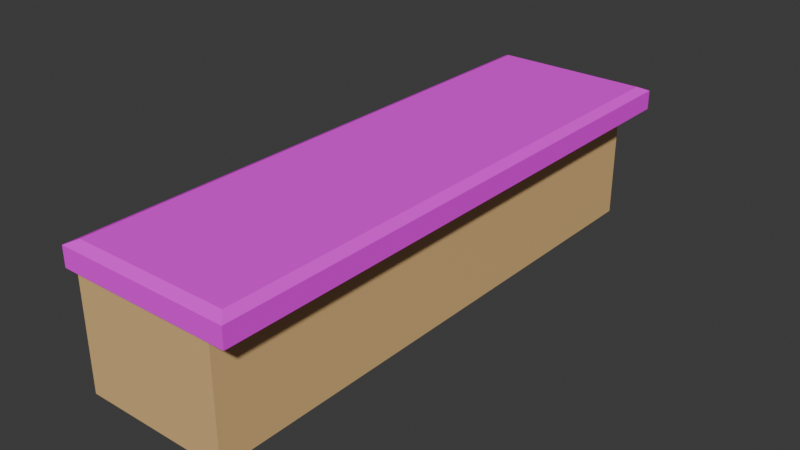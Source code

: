 # Source: Counter.blend  (saved by Blender 4.3.34; exported with 4.5.12 LTS)
import bpy
from mathutils import Matrix  # noqa: F401  (used for matrix-valued properties, if any)

bpy.ops.wm.read_factory_settings(use_empty=True)
scene = bpy.context.scene
scene.name = 'Scene'

# ---- collections
col_collection = bpy.data.collections.new('Collection'); scene.collection.children.link(col_collection)

# ---- images (referenced by path relative to the original .blend; pixels are not part of the script)
import os
ASSET_DIR = os.environ.get("B2B_ASSET_DIR", "")  # directory of the original .blend (textures are referenced by path, not embedded)
HERE = os.path.dirname(os.path.abspath(__file__))  # packed textures are extracted next to this script under _unpacked/

def load_image(name, relpath, width, height, colorspace="sRGB"):
    """Load a texture the original file referenced (path relative to the .blend, or extracted next to this script)."""
    p = next((c for c in (os.path.join(HERE, relpath), os.path.join(ASSET_DIR, relpath)) if relpath and os.path.exists(c)), "")
    if p:
        img = bpy.data.images.load(p, check_existing=True)
        img.name = name
    else:  # same state as the original file: an image datablock whose file is absent (Cycles renders it pink)
        img = bpy.data.images.new(name, width, height)
        img.source = "FILE"
        img.filepath = "//" + (relpath or name)
    img.colorspace_settings.name = colorspace
    return img
img_table_text = load_image('Table Text', 'Table Text.png', 1024, 1024, 'sRGB')

# ---- materials (node trees are filled in below, after node groups)
mat_material_001 = bpy.data.materials.new('Material.001')
mat_material_002 = bpy.data.materials.new('Material.002')

# ---- material node trees
mat_material_001.use_nodes = True; mat_material_001.node_tree.nodes.clear()
_N = mat_material_001.node_tree.nodes; _L = mat_material_001.node_tree.links
n0 = _N.new('ShaderNodeBsdfPrincipled'); n0.name = 'Principled BSDF'; n0.location = (10, 300)
n0.inputs[0].default_value = (0.8002, 0.5155, 0.2249, 1.0)
n1 = _N.new('ShaderNodeOutputMaterial'); n1.name = 'Material Output'; n1.location = (300, 300)
_L.new(n0.outputs[0], n1.inputs[0])
n1.is_active_output = True
mat_material_002.use_nodes = True; mat_material_002.node_tree.nodes.clear()
_N = mat_material_002.node_tree.nodes; _L = mat_material_002.node_tree.links
n0 = _N.new('ShaderNodeBsdfPrincipled'); n0.name = 'Principled BSDF'; n0.location = (10, 300)
n0.inputs[2].default_value = 0.7362
n1 = _N.new('ShaderNodeOutputMaterial'); n1.name = 'Material Output'; n1.location = (300, 300)
n2 = _N.new('ShaderNodeTexImage'); n2.name = 'Image Texture'; n2.location = (-351, 301)
n2.image = img_table_text
_L.new(n0.outputs[0], n1.inputs[0])
_L.new(n2.outputs[0], n0.inputs[0])
n1.is_active_output = True

# ---- world
world_world = bpy.data.worlds.new('World'); scene.world = world_world
world_world.use_nodes = True; world_world.node_tree.nodes.clear()
_N = world_world.node_tree.nodes; _L = world_world.node_tree.links
n0 = _N.new('ShaderNodeOutputWorld'); n0.name = 'World Output'; n0.location = (300, 300)
n1 = _N.new('ShaderNodeBackground'); n1.name = 'Background'; n1.location = (10, 300)
n1.inputs[0].default_value = (0.05088, 0.05088, 0.05088, 1.0)
_L.new(n1.outputs[0], n0.inputs[0])
n0.is_active_output = True
world_world.color = (0.05088, 0.05088, 0.05088)
world_world.sun_shadow_jitter_overblur = 0.0

# ---- meshes
me_cube_005 = bpy.data.meshes.new('Cube.005')
me_cube_005.from_pydata([(-0.4889, -1.829, -1.0), (-0.4889, 1.829, -1.0), (0.4889, -1.829, -1.0), (0.4889, 1.829, -1.0), (0.4889, 1.829, 1.0), (0.4889, 1.829, 0.6036), (0.4889, -1.829, 0.6036), (-0.4889, -1.829, 0.9375), (-0.4264, -1.829, 1.0), (-0.4264, 1.829, 1.0), (-0.4889, 1.829, 0.9375), (0.6658, 1.829, 0.9375), (0.6033, 1.829, 1.0), (0.6658, -1.829, 0.9375), (0.6033, 1.829, 0.6036), (0.6658, 1.829, 0.6661), (0.6658, -1.829, 0.6661), (0.6033, -1.829, 0.6036), (-0.4889, -1.829, 0.6036), (-0.4889, -1.892, 0.6661), (-0.4889, -1.892, 0.9375), (-0.4889, 1.892, 0.9375), (0.4889, 1.892, 0.9375), (0.4889, -1.892, 0.9375), (0.4889, -1.829, 1.0), (-0.4889, 1.892, 0.6661), (-0.4889, 1.829, 0.6036), (0.4889, 1.892, 0.6661), (0.4889, -1.892, 0.6661), (0.6658, 1.892, 0.9375), (0.6658, 1.892, 0.6661), (0.6033, -1.829, 1.0), (0.6658, -1.892, 0.9375), (0.6658, -1.892, 0.6661)], [], [(4, 9, 8, 24), (28, 23, 20, 19), (1, 3, 2, 0), (2, 6, 18, 0), (3, 5, 6, 2), (1, 26, 5, 3), (0, 18, 26, 1), (11, 15, 30, 29), (16, 13, 32, 33), (26, 10, 21, 25), (27, 22, 29, 30), (23, 28, 33, 32), (6, 5, 14, 17), (25, 21, 22, 27), (4, 24, 31, 12), (15, 11, 13, 16), (18, 7, 10, 26), (8, 9, 10, 7), (21, 10, 9), (12, 31, 13, 11), (15, 16, 17, 14), (9, 4, 22, 21), (24, 8, 20, 23), (28, 19, 18, 6), (25, 27, 5, 26), (27, 30, 14, 5), (33, 28, 6, 17), (31, 24, 23, 32), (29, 22, 4, 12), (14, 30, 15), (12, 11, 29), (16, 33, 17), (31, 32, 13), (7, 20, 8), (7, 18, 19, 20)])
me_cube_005.polygons.foreach_set('material_index', [1, 1, 0, 0, 0, 0, 0, 1, 1, 1, 1, 1, 1, 1, 1, 1, 1, 1, 1, 1, 1, 1, 1, 1, 1, 1, 1, 1, 1, 1, 1, 1, 1, 1, 1])
_uv = me_cube_005.uv_layers.new(name='UVMap')
_uv.uv.foreach_set('vector', [0.7471, 0.4951, 0.5978, 0.4951, 0.5978, 0.0, 0.7471, 0.0, 0.5313, 0.756, 0.5, 0.756, 0.5, 0.5966, 0.5313, 0.5966, 0.9354, 0.4219, 0.7759, 0.4219, 0.7759, -9.72e-09, 0.9354, -9.72e-09, 0.3261, 0.7815, 0.3261, 0.5966, 0.4856, 0.5966, 0.4856, 0.7815, 0.5876, 0.5966, 0.3261, 0.5966, 0.3261, 5.183e-09, 0.5876, 2.493e-08, 0.0, 0.8019, 0.0, 0.617, 0.1594, 0.617, 0.1594, 0.8019, 0.3261, 0.6068, 0.06464, 0.6068, 0.06464, 0.01019, 0.3261, 0.01019, 0.9455, 0.6068, 0.9898, 0.6068, 0.9898, 0.617, 0.9455, 0.617, 0.9898, 0.01019, 0.9455, 0.01019, 0.9455, -6.37e-09, 0.9898, -3.028e-09, 0.06464, 0.01019, 0.01019, 0.01019, 0.01019, -1.867e-08, 0.05445, -1.533e-08, 0.7471, 0.4676, 0.7471, 0.4363, 0.7759, 0.4363, 0.7759, 0.4676, 0.5, 0.756, 0.5313, 0.756, 0.5313, 0.7849, 0.5, 0.7849, 0.6165, 0.482, 0.6165, 0.9038, 0.5978, 0.9038, 0.5978, 0.482, 0.5876, 0.4676, 0.5876, 0.4363, 0.7471, 0.4363, 0.7471, 0.4676, 0.7471, 0.4951, 0.7471, 0.0, 0.7657, 0.0, 0.7657, 0.4951, 0.9898, 0.6068, 0.9455, 0.6068, 0.9455, 0.01019, 0.9898, 0.01019, 0.06464, 0.6068, 0.01019, 0.6068, 0.01019, 0.01019, 0.06464, 0.01019, -6.933e-09, 0.6068, 3.811e-08, 0.01019, 0.01019, 0.01019, 0.01019, 0.6068, 0.01019, -1.867e-08, 0.01019, 0.01019, 3.811e-08, 0.01019, 0.9354, 0.6068, 0.9354, 0.01019, 0.9455, 0.01019, 0.9455, 0.6068, 0.9898, 0.6068, 0.9898, 0.01019, 1.0, 0.01019, 1.0, 0.6068, 0.5978, 0.4219, 0.7471, 0.4219, 0.7471, 0.4363, 0.5876, 0.4363, 0.4856, 0.756, 0.4856, 0.6068, 0.5, 0.5966, 0.5, 0.756, 0.6165, 0.4676, 0.7759, 0.4676, 0.7759, 0.482, 0.6165, 0.482, 0.5313, 0.7849, 0.5313, 0.6255, 0.5457, 0.6255, 0.5457, 0.7849, 0.5313, 0.6255, 0.5313, 0.5966, 0.5457, 0.6068, 0.5457, 0.6255, 0.5876, 0.4676, 0.6165, 0.4676, 0.6165, 0.482, 0.5978, 0.482, 0.4856, 0.7747, 0.4856, 0.756, 0.5, 0.756, 0.5, 0.7849, 0.7759, 0.4363, 0.7471, 0.4363, 0.7471, 0.4219, 0.7657, 0.4219, 1.0, 0.6068, 0.9898, 0.617, 0.9898, 0.6068, 0.9354, 0.6068, 0.9455, 0.6068, 0.9455, 0.617, 0.9898, 0.01019, 0.9898, -3.028e-09, 1.0, 0.01019, 0.9354, 0.01019, 0.9455, -6.37e-09, 0.9455, 0.01019, 0.01019, 0.6068, 0.01019, 0.617, -6.933e-09, 0.6068, 0.01019, 0.6068, 0.06464, 0.6068, 0.05445, 0.617, 0.01019, 0.617])
me_cube_005.materials.append(mat_material_001)
me_cube_005.materials.append(mat_material_002)
me_cube_005.update()
me_cube_005.normals_split_custom_set([tuple(v) for v in zip(*[iter([0.0, 0.0, 1.0, 0.0, 0.0, 1.0, 0.0, 0.0, 1.0, 0.0, 0.0, 1.0, 0.0, -1.0, 0.0, 0.0, -1.0, 0.0, 0.0, -1.0, 0.0, 0.0, -1.0, 0.0, 0.0, 0.0, -1.0, 0.0, 0.0, -1.0, 0.0, 0.0, -1.0, 0.0, 0.0, -1.0, 0.0, -1.0, 0.0, 0.0, -1.0, 0.0, 0.0, -1.0, 0.0, 0.0, -1.0, 0.0, 1.0, 0.0, 0.0, 1.0, 0.0, 0.0, 1.0, 0.0, 0.0, 1.0, 0.0, 0.0, 0.0, 1.0, 0.0, 0.0, 1.0, 0.0, 0.0, 1.0, 0.0, 0.0, 1.0, 0.0, -1.0, 0.0, 0.0, -1.0, 0.0, 0.0, -1.0, 0.0, 0.0, -1.0, 0.0, 0.0, 1.0, 0.0, 0.0, 1.0, 0.0, 0.0, 1.0, 0.0, 0.0, 1.0, 0.0, 0.0, 1.0, 0.0, 0.0, 1.0, 0.0, 0.0, 1.0, 0.0, 0.0, 1.0, 0.0, 0.0, -1.0, 7.88e-07, 0.0, -1.0, 7.88e-07, 0.0, -1.0, 7.88e-07, 0.0, -1.0, 7.88e-07, 0.0, 0.0, 1.0, 0.0, 0.0, 1.0, 0.0, 0.0, 1.0, 0.0, 0.0, 1.0, 0.0, 0.0, -1.0, 0.0, 0.0, -1.0, 0.0, 0.0, -1.0, 0.0, 0.0, -1.0, 0.0, 0.0, 0.0, -1.0, 0.0, 0.0, -1.0, 0.0, 0.0, -1.0, 0.0, 0.0, -1.0, 0.0, 1.0, 0.0, 0.0, 1.0, 0.0, 0.0, 1.0, 0.0, 0.0, 1.0, 0.0, 0.0, 0.0, 1.0, 0.0, 0.0, 1.0, 0.0, 0.0, 1.0, 0.0, 0.0, 1.0, 1.0, 0.0, 0.0, 1.0, 0.0, 0.0, 1.0, 0.0, 0.0, 1.0, 0.0, 0.0, -1.0, 0.0, 0.0, -1.0, 0.0, 0.0, -1.0, 0.0, 0.0, -1.0, 0.0, 0.0, -0.7071, 0.0, 0.7071, -0.7071, 0.0, 0.7071, -0.7071, 0.0, 0.7071, -0.7071, 0.0, 0.7071, -0.7071, 0.0, 0.7071, -0.7071, 0.0, 0.7071, -0.7071, 0.0, 0.7071, 0.7071, 0.0, 0.7071, 0.7071, 0.0, 0.7071, 0.7071, 0.0, 0.7071, 0.7071, 0.0, 0.7071, 0.7071, 0.0, -0.7071, 0.7071, 0.0, -0.7071, 0.7071, 0.0, -0.7071, 0.7071, 0.0, -0.7071, 0.0, 0.7071, 0.7071, 0.0, 0.7071, 0.7071, 0.0, 0.7071, 0.7071, 0.0, 0.7071, 0.7071, 0.0, -0.7071, 0.7071, 0.0, -0.7071, 0.7071, 0.0, -0.7071, 0.7071, 0.0, -0.7071, 0.7071, 0.0, -0.7071, -0.7071, 0.0, -0.7071, -0.7071, 0.0, -0.7071, -0.7071, 0.0, -0.7071, -0.7071, 0.0, 0.7071, -0.7071, 0.0, 0.7071, -0.7071, 0.0, 0.7071, -0.7071, 0.0, 0.7071, -0.7071, 0.0, 0.7071, -0.7071, 0.0, 0.7071, -0.7071, 0.0, 0.7071, -0.7071, 0.0, 0.7071, -0.7071, 0.0, -0.7071, -0.7071, 0.0, -0.7071, -0.7071, 0.0, -0.7071, -0.7071, 0.0, -0.7071, -0.7071, 0.0, -0.7071, 0.7071, 0.0, -0.7071, 0.7071, 0.0, -0.7071, 0.7071, 0.0, -0.7071, 0.7071, 0.0, 0.7071, 0.7071, 0.0, 0.7071, 0.7071, 0.0, 0.7071, 0.7071, 0.0, 0.7071, 0.7071, 0.7071, 0.0, -0.7071, 0.7071, 0.0, -0.7071, 0.7071, 0.0, -0.7071, 0.7071, 0.0, 0.7071, 0.7071, 0.0, 0.7071, 0.7071, 0.0, 0.7071, 0.7071, 0.0, -0.7071, 0.7071, 0.0, -0.7071, 0.7071, 0.0, -0.7071, 0.7071, 0.0, 0.7071, 0.7071, 0.0, 0.7071, 0.7071, 0.0, 0.7071, -0.7071, 0.0, 0.7071, -0.7071, 0.0, 0.7071, -0.7071, 0.0, 0.7071, -1.0, -7.88e-07, 0.0, -1.0, -7.88e-07, 0.0, -1.0, -7.88e-07, 0.0, -1.0, -7.88e-07, 0.0])] * 3)])

# ---- objects
ob_counter = bpy.data.objects.new('Counter', me_cube_005)

# ---- transforms, parenting, visibility, modifiers, constraints
ob_counter.location = (0.0, 0.0, 0.5)
ob_counter.rotation_euler = (-2.821e-07, 0.0, 0.0)
ob_counter.scale = (1.0, 1.0, 0.4757)
ob_counter.color = (0.8, 0.8, 0.8, 1.0)

# ---- collection membership
col_collection.objects.link(ob_counter)

# ---- scene / render settings (as saved in the file)
scene.frame_start = 1; scene.frame_end = 250; scene.frame_set(1)
scene.render.engine = 'CYCLES'
scene.cycles.bake_type = 'DIFFUSE'
bpy.context.view_layer.update()

# ---- added for rendering (the .blend has no active camera and no usable light): camera, sun
cam_auto = bpy.data.cameras.new('AutoCamera')
cam_auto.lens = 50.0
cam_auto.sensor_width = 36.0
cam_auto.clip_end = 1000.0
ob_auto_camera = bpy.data.objects.new('AutoCamera', cam_auto)
scene.collection.objects.link(ob_auto_camera)
ob_auto_camera.location = (3.85294, -4.51735, 3.51157)
ob_auto_camera.rotation_euler = (1.09748, -7.21219e-08, 0.694738)
scene.camera = ob_auto_camera
light_auto_sun = bpy.data.lights.new('AutoSun', 'SUN')
light_auto_sun.energy = 3.0
light_auto_sun.angle = 0.0523599
ob_auto_sun = bpy.data.objects.new('AutoSun', light_auto_sun)
scene.collection.objects.link(ob_auto_sun)
ob_auto_sun.rotation_euler = (0.872665, 0.174533, 0.523599)
bpy.context.view_layer.update()

